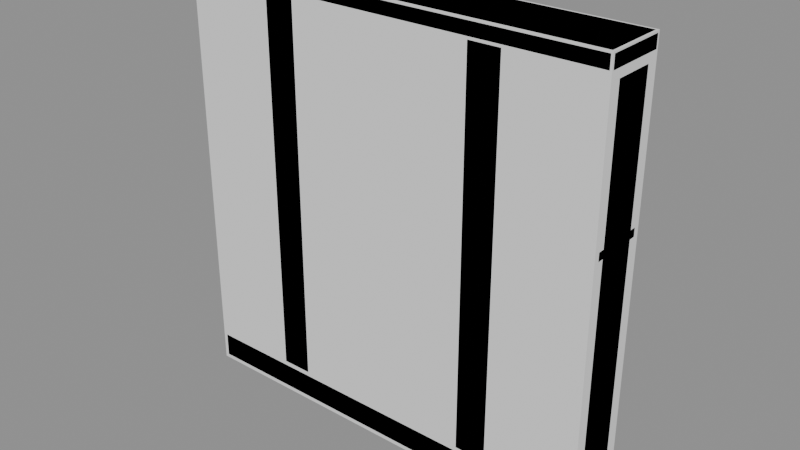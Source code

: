# Source: Bld_Lab_Wall4m_Plain.blend  (saved by Blender 4.3.34; exported with 4.5.12 LTS)
import bpy
from mathutils import Matrix  # noqa: F401  (used for matrix-valued properties, if any)

bpy.ops.wm.read_factory_settings(use_empty=True)
scene = bpy.context.scene
scene.name = 'Scene'

# ---- materials (node trees are filled in below, after node groups)
mat_bld_lab_wall4m_plain_m0 = bpy.data.materials.new('Bld_Lab_Wall4m_Plain_M0')
mat_bld_lab_wall4m_plain_m0.diffuse_color = (0.1573, 0.145, 0.1734, 1.0)
mat_bld_lab_wall4m_plain_m1 = bpy.data.materials.new('Bld_Lab_Wall4m_Plain_M1')
mat_bld_lab_wall4m_plain_m1.diffuse_color = (0.07593, 0.1975, 0.145, 1.0)

# ---- material node trees
mat_bld_lab_wall4m_plain_m0.use_nodes = True; mat_bld_lab_wall4m_plain_m0.node_tree.nodes.clear()
_N = mat_bld_lab_wall4m_plain_m0.node_tree.nodes; _L = mat_bld_lab_wall4m_plain_m0.node_tree.links
n0 = _N.new('ShaderNodeBsdfPrincipled'); n0.name = 'Principled BSDF'; n0.location = (10, 300)
n0.inputs[0].default_value = (0.1573, 0.145, 0.1734, 1.0)
n0.inputs[2].default_value = 0.95
n1 = _N.new('ShaderNodeOutputMaterial'); n1.name = 'Material Output'; n1.location = (300, 300)
_L.new(n0.outputs[0], n1.inputs[0])
n1.is_active_output = True
mat_bld_lab_wall4m_plain_m1.use_nodes = True; mat_bld_lab_wall4m_plain_m1.node_tree.nodes.clear()
_N = mat_bld_lab_wall4m_plain_m1.node_tree.nodes; _L = mat_bld_lab_wall4m_plain_m1.node_tree.links
n0 = _N.new('ShaderNodeBsdfPrincipled'); n0.name = 'Principled BSDF'; n0.location = (10, 300)
n0.inputs[0].default_value = (0.07593, 0.1975, 0.145, 1.0)
n0.inputs[1].default_value = 0.2
n0.inputs[2].default_value = 0.85
n1 = _N.new('ShaderNodeOutputMaterial'); n1.name = 'Material Output'; n1.location = (300, 300)
_L.new(n0.outputs[0], n1.inputs[0])
n1.is_active_output = True

# ---- meshes
me_bld_lab_wall4m_plain = bpy.data.meshes.new('Bld_Lab_Wall4m_Plain')
me_bld_lab_wall4m_plain.from_pydata([(-1.964, -0.264, 0.0), (-1.964, -0.3, 0.036), (-2.0, -0.264, 0.036), (-1.964, -0.3, 0.264), (-1.964, -0.264, 0.3), (-2.0, -0.264, 0.264), (-1.964, 0.264, 0.0), (-2.0, 0.264, 0.036), (-1.964, 0.3, 0.036), (-1.964, 0.264, 0.3), (-1.964, 0.3, 0.264), (-2.0, 0.264, 0.264), (1.964, -0.264, 0.0), (2.0, -0.264, 0.036), (1.964, -0.3, 0.036), (1.964, -0.264, 0.3), (1.964, -0.3, 0.264), (2.0, -0.264, 0.264), (1.964, 0.264, 0.0), (1.964, 0.3, 0.036), (2.0, 0.264, 0.036), (1.964, 0.264, 0.3), (2.0, 0.264, 0.264), (1.964, 0.3, 0.264), (-1.94, -0.19, 0.3), (-1.94, -0.25, 0.36), (-2.0, -0.19, 0.36), (-1.94, -0.25, 3.79), (-1.94, -0.19, 3.85), (-2.0, -0.19, 3.79), (-1.94, 0.19, 0.3), (-2.0, 0.19, 0.36), (-1.94, 0.25, 0.36), (-1.94, 0.19, 3.85), (-1.94, 0.25, 3.79), (-2.0, 0.19, 3.79), (1.94, -0.19, 0.3), (2.0, -0.19, 0.36), (1.94, -0.25, 0.36), (1.94, -0.19, 3.85), (1.94, -0.25, 3.79), (2.0, -0.19, 3.79), (1.94, 0.19, 0.3), (1.94, 0.25, 0.36), (2.0, 0.19, 0.36), (1.94, 0.19, 3.85), (2.0, 0.19, 3.79), (1.94, 0.25, 3.79), (-1.982, -0.282, 3.85), (-1.982, -0.3, 3.868), (-2.0, -0.282, 3.868), (-1.982, -0.3, 3.982), (-1.982, -0.282, 4.0), (-2.0, -0.282, 3.982), (-1.982, 0.282, 3.85), (-2.0, 0.282, 3.868), (-1.982, 0.3, 3.868), (-1.982, 0.282, 4.0), (-1.982, 0.3, 3.982), (-2.0, 0.282, 3.982), (1.982, -0.282, 3.85), (2.0, -0.282, 3.868), (1.982, -0.3, 3.868), (1.982, -0.282, 4.0), (1.982, -0.3, 3.982), (2.0, -0.282, 3.982), (1.982, 0.282, 3.85), (1.982, 0.3, 3.868), (2.0, 0.282, 3.868), (1.982, 0.282, 4.0), (2.0, 0.282, 3.982), (1.982, 0.3, 3.982), (-1.988, -0.248, 2.45), (-1.988, -0.26, 2.462), (-2.0, -0.248, 2.462), (-1.988, -0.26, 2.538), (-1.988, -0.248, 2.55), (-2.0, -0.248, 2.538), (-1.988, 0.248, 2.45), (-2.0, 0.248, 2.462), (-1.988, 0.26, 2.462), (-1.988, 0.248, 2.55), (-1.988, 0.26, 2.538), (-2.0, 0.248, 2.538), (1.988, -0.248, 2.45), (2.0, -0.248, 2.462), (1.988, -0.26, 2.462), (1.988, -0.248, 2.55), (1.988, -0.26, 2.538), (2.0, -0.248, 2.538), (1.988, 0.248, 2.45), (1.988, 0.26, 2.462), (2.0, 0.248, 2.462), (1.988, 0.248, 2.55), (2.0, 0.248, 2.538), (1.988, 0.26, 2.538), (-1.144, -0.294, 0.3), (-1.144, -0.3, 0.306), (-1.15, -0.294, 0.306), (-1.144, -0.3, 3.844), (-1.144, -0.294, 3.85), (-1.15, -0.294, 3.844), (-1.144, -0.256, 0.3), (-1.15, -0.256, 0.306), (-1.144, -0.25, 0.306), (-1.144, -0.256, 3.85), (-1.144, -0.25, 3.844), (-1.15, -0.256, 3.844), (-0.856, -0.294, 0.3), (-0.85, -0.294, 0.306), (-0.856, -0.3, 0.306), (-0.856, -0.294, 3.85), (-0.856, -0.3, 3.844), (-0.85, -0.294, 3.844), (-0.856, -0.256, 0.3), (-0.856, -0.25, 0.306), (-0.85, -0.256, 0.306), (-0.856, -0.256, 3.85), (-0.85, -0.256, 3.844), (-0.856, -0.25, 3.844), (0.856, -0.294, 0.3), (0.856, -0.3, 0.306), (0.85, -0.294, 0.306), (0.856, -0.3, 3.844), (0.856, -0.294, 3.85), (0.85, -0.294, 3.844), (0.856, -0.256, 0.3), (0.85, -0.256, 0.306), (0.856, -0.25, 0.306), (0.856, -0.256, 3.85), (0.856, -0.25, 3.844), (0.85, -0.256, 3.844), (1.144, -0.294, 0.3), (1.15, -0.294, 0.306), (1.144, -0.3, 0.306), (1.144, -0.294, 3.85), (1.144, -0.3, 3.844), (1.15, -0.294, 3.844), (1.144, -0.256, 0.3), (1.144, -0.25, 0.306), (1.15, -0.256, 0.306), (1.144, -0.256, 3.85), (1.15, -0.256, 3.844), (1.144, -0.25, 3.844), (-1.144, 0.256, 0.3), (-1.144, 0.25, 0.306), (-1.15, 0.256, 0.306), (-1.144, 0.25, 3.844), (-1.144, 0.256, 3.85), (-1.15, 0.256, 3.844), (-1.144, 0.294, 0.3), (-1.15, 0.294, 0.306), (-1.144, 0.3, 0.306), (-1.144, 0.294, 3.85), (-1.144, 0.3, 3.844), (-1.15, 0.294, 3.844), (-0.856, 0.256, 0.3), (-0.85, 0.256, 0.306), (-0.856, 0.25, 0.306), (-0.856, 0.256, 3.85), (-0.856, 0.25, 3.844), (-0.85, 0.256, 3.844), (-0.856, 0.294, 0.3), (-0.856, 0.3, 0.306), (-0.85, 0.294, 0.306), (-0.856, 0.294, 3.85), (-0.85, 0.294, 3.844), (-0.856, 0.3, 3.844), (0.856, 0.256, 0.3), (0.856, 0.25, 0.306), (0.85, 0.256, 0.306), (0.856, 0.25, 3.844), (0.856, 0.256, 3.85), (0.85, 0.256, 3.844), (0.856, 0.294, 0.3), (0.85, 0.294, 0.306), (0.856, 0.3, 0.306), (0.856, 0.294, 3.85), (0.856, 0.3, 3.844), (0.85, 0.294, 3.844), (1.144, 0.256, 0.3), (1.15, 0.256, 0.306), (1.144, 0.25, 0.306), (1.144, 0.256, 3.85), (1.144, 0.25, 3.844), (1.15, 0.256, 3.844), (1.144, 0.294, 0.3), (1.144, 0.3, 0.306), (1.15, 0.294, 0.306), (1.144, 0.294, 3.85), (1.15, 0.294, 3.844), (1.144, 0.3, 3.844)], [], [(14, 16, 3, 1), (20, 22, 17, 13), (21, 9, 4, 15), (2, 5, 11, 7), (8, 10, 23, 19), (0, 1, 2), (3, 4, 5), (6, 7, 8), (9, 10, 11), (12, 13, 14), (15, 16, 17), (18, 19, 20), (21, 22, 23), (6, 0, 2, 7), (1, 3, 5, 2), (4, 9, 11, 5), (10, 8, 7, 11), (18, 6, 8, 19), (9, 21, 23, 10), (22, 20, 19, 23), (12, 18, 20, 13), (21, 15, 17, 22), (16, 14, 13, 17), (0, 12, 14, 1), (15, 4, 3, 16), (6, 18, 12, 0), (38, 40, 27, 25), (44, 46, 41, 37), (45, 33, 28, 39), (26, 29, 35, 31), (32, 34, 47, 43), (24, 25, 26), (27, 28, 29), (30, 31, 32), (33, 34, 35), (36, 37, 38), (39, 40, 41), (42, 43, 44), (45, 46, 47), (30, 24, 26, 31), (25, 27, 29, 26), (28, 33, 35, 29), (34, 32, 31, 35), (42, 30, 32, 43), (33, 45, 47, 34), (46, 44, 43, 47), (36, 42, 44, 37), (45, 39, 41, 46), (40, 38, 37, 41), (24, 36, 38, 25), (39, 28, 27, 40), (30, 42, 36, 24), (62, 64, 51, 49), (68, 70, 65, 61), (69, 57, 52, 63), (50, 53, 59, 55), (56, 58, 71, 67), (48, 49, 50), (51, 52, 53), (54, 55, 56), (57, 58, 59), (60, 61, 62), (63, 64, 65), (66, 67, 68), (69, 70, 71), (54, 48, 50, 55), (49, 51, 53, 50), (52, 57, 59, 53), (58, 56, 55, 59), (66, 54, 56, 67), (57, 69, 71, 58), (70, 68, 67, 71), (60, 66, 68, 61), (69, 63, 65, 70), (64, 62, 61, 65), (48, 60, 62, 49), (63, 52, 51, 64), (54, 66, 60, 48), (86, 88, 75, 73), (92, 94, 89, 85), (93, 81, 76, 87), (74, 77, 83, 79), (80, 82, 95, 91), (72, 73, 74), (75, 76, 77), (78, 79, 80), (81, 82, 83), (84, 85, 86), (87, 88, 89), (90, 91, 92), (93, 94, 95), (78, 72, 74, 79), (73, 75, 77, 74), (76, 81, 83, 77), (82, 80, 79, 83), (90, 78, 80, 91), (81, 93, 95, 82), (94, 92, 91, 95), (84, 90, 92, 85), (93, 87, 89, 94), (88, 86, 85, 89), (72, 84, 86, 73), (87, 76, 75, 88), (78, 90, 84, 72), (110, 112, 99, 97), (116, 118, 113, 109), (117, 105, 100, 111), (98, 101, 107, 103), (104, 106, 119, 115), (96, 97, 98), (99, 100, 101), (102, 103, 104), (105, 106, 107), (108, 109, 110), (111, 112, 113), (114, 115, 116), (117, 118, 119), (102, 96, 98, 103), (97, 99, 101, 98), (100, 105, 107, 101), (106, 104, 103, 107), (114, 102, 104, 115), (105, 117, 119, 106), (118, 116, 115, 119), (108, 114, 116, 109), (117, 111, 113, 118), (112, 110, 109, 113), (96, 108, 110, 97), (111, 100, 99, 112), (102, 114, 108, 96), (134, 136, 123, 121), (140, 142, 137, 133), (141, 129, 124, 135), (122, 125, 131, 127), (128, 130, 143, 139), (120, 121, 122), (123, 124, 125), (126, 127, 128), (129, 130, 131), (132, 133, 134), (135, 136, 137), (138, 139, 140), (141, 142, 143), (126, 120, 122, 127), (121, 123, 125, 122), (124, 129, 131, 125), (130, 128, 127, 131), (138, 126, 128, 139), (129, 141, 143, 130), (142, 140, 139, 143), (132, 138, 140, 133), (141, 135, 137, 142), (136, 134, 133, 137), (120, 132, 134, 121), (135, 124, 123, 136), (126, 138, 132, 120), (158, 160, 147, 145), (164, 166, 161, 157), (165, 153, 148, 159), (146, 149, 155, 151), (152, 154, 167, 163), (144, 145, 146), (147, 148, 149), (150, 151, 152), (153, 154, 155), (156, 157, 158), (159, 160, 161), (162, 163, 164), (165, 166, 167), (150, 144, 146, 151), (145, 147, 149, 146), (148, 153, 155, 149), (154, 152, 151, 155), (162, 150, 152, 163), (153, 165, 167, 154), (166, 164, 163, 167), (156, 162, 164, 157), (165, 159, 161, 166), (160, 158, 157, 161), (144, 156, 158, 145), (159, 148, 147, 160), (150, 162, 156, 144), (182, 184, 171, 169), (188, 190, 185, 181), (189, 177, 172, 183), (170, 173, 179, 175), (176, 178, 191, 187), (168, 169, 170), (171, 172, 173), (174, 175, 176), (177, 178, 179), (180, 181, 182), (183, 184, 185), (186, 187, 188), (189, 190, 191), (174, 168, 170, 175), (169, 171, 173, 170), (172, 177, 179, 173), (178, 176, 175, 179), (186, 174, 176, 187), (177, 189, 191, 178), (190, 188, 187, 191), (180, 186, 188, 181), (189, 183, 185, 190), (184, 182, 181, 185), (168, 180, 182, 169), (183, 172, 171, 184), (174, 186, 180, 168)])
me_bld_lab_wall4m_plain.polygons.foreach_set('material_index', [0, 0, 0, 0, 0, 0, 0, 0, 0, 0, 0, 0, 0, 0, 0, 0, 0, 0, 0, 0, 0, 0, 0, 0, 0, 0, 0, 0, 0, 0, 0, 0, 0, 0, 0, 0, 0, 0, 0, 0, 0, 0, 0, 0, 0, 0, 0, 0, 0, 0, 0, 0, 0, 0, 0, 0, 0, 0, 0, 0, 0, 0, 0, 0, 0, 0, 0, 0, 0, 0, 0, 0, 0, 0, 0, 0, 0, 0, 1, 1, 1, 1, 1, 1, 1, 1, 1, 1, 1, 1, 1, 1, 1, 1, 1, 1, 1, 1, 1, 1, 1, 1, 1, 1, 0, 0, 0, 0, 0, 0, 0, 0, 0, 0, 0, 0, 0, 0, 0, 0, 0, 0, 0, 0, 0, 0, 0, 0, 0, 0, 0, 0, 0, 0, 0, 0, 0, 0, 0, 0, 0, 0, 0, 0, 0, 0, 0, 0, 0, 0, 0, 0, 0, 0, 0, 0, 0, 0, 0, 0, 0, 0, 0, 0, 0, 0, 0, 0, 0, 0, 0, 0, 0, 0, 0, 0, 0, 0, 0, 0, 0, 0, 0, 0, 0, 0, 0, 0, 0, 0, 0, 0, 0, 0, 0, 0, 0, 0, 0, 0, 0, 0, 0, 0, 0, 0, 0, 0])
me_bld_lab_wall4m_plain.materials.append(mat_bld_lab_wall4m_plain_m0)
me_bld_lab_wall4m_plain.materials.append(mat_bld_lab_wall4m_plain_m1)
me_bld_lab_wall4m_plain.update()
me_ucx_bld_lab_wall4m_plain_00 = bpy.data.meshes.new('UCX_Bld_Lab_Wall4m_Plain_00')
me_ucx_bld_lab_wall4m_plain_00.from_pydata([(-2.0, -0.3, 0.0), (-2.0, -0.3, 4.0), (-2.0, 0.3, 0.0), (-2.0, 0.3, 4.0), (2.0, -0.3, 0.0), (2.0, -0.3, 4.0), (2.0, 0.3, 0.0), (2.0, 0.3, 4.0)], [], [(0, 1, 3, 2), (2, 3, 7, 6), (6, 7, 5, 4), (4, 5, 1, 0), (2, 6, 4, 0), (7, 3, 1, 5)])
me_ucx_bld_lab_wall4m_plain_00.update()

# ---- objects
ob_bld_lab_wall4m_plain = bpy.data.objects.new('Bld_Lab_Wall4m_Plain', me_bld_lab_wall4m_plain)
ob_ucx_bld_lab_wall4m_plain_00 = bpy.data.objects.new('UCX_Bld_Lab_Wall4m_Plain_00', me_ucx_bld_lab_wall4m_plain_00)

# ---- transforms, parenting, visibility, modifiers, constraints
ob_bld_lab_wall4m_plain.location = (0.0, 0.0, 0.0)
ob_ucx_bld_lab_wall4m_plain_00.parent = ob_bld_lab_wall4m_plain
ob_ucx_bld_lab_wall4m_plain_00.location = (0.0, 0.0, 0.0)
ob_ucx_bld_lab_wall4m_plain_00.display_type = 'WIRE'

# ---- collection membership
scene.collection.objects.link(ob_bld_lab_wall4m_plain)
scene.collection.objects.link(ob_ucx_bld_lab_wall4m_plain_00)

# ---- scene / render settings (as saved in the file)
scene.frame_start = 1; scene.frame_end = 250; scene.frame_set(1)
scene.render.engine = 'BLENDER_EEVEE_NEXT'
bpy.context.view_layer.update()

# ---- added for rendering (the .blend has no active camera and no usable light): camera, sun + grey world if the file has none
cam_auto = bpy.data.cameras.new('AutoCamera')
cam_auto.lens = 50.0
cam_auto.sensor_width = 36.0
cam_auto.clip_end = 1000.0
ob_auto_camera = bpy.data.objects.new('AutoCamera', cam_auto)
scene.collection.objects.link(ob_auto_camera)
ob_auto_camera.location = (5.26322, -6.31586, 6.21058)
ob_auto_camera.rotation_euler = (1.09748, -7.21219e-08, 0.694738)
scene.camera = ob_auto_camera
light_auto_sun = bpy.data.lights.new('AutoSun', 'SUN')
light_auto_sun.energy = 3.0
light_auto_sun.angle = 0.0523599
ob_auto_sun = bpy.data.objects.new('AutoSun', light_auto_sun)
scene.collection.objects.link(ob_auto_sun)
ob_auto_sun.rotation_euler = (0.872665, 0.174533, 0.523599)
if scene.world is None:
    world_auto = bpy.data.worlds.new('AutoWorld')
    world_auto.color = (0.3, 0.3, 0.3)
    scene.world = world_auto
bpy.context.view_layer.update()
